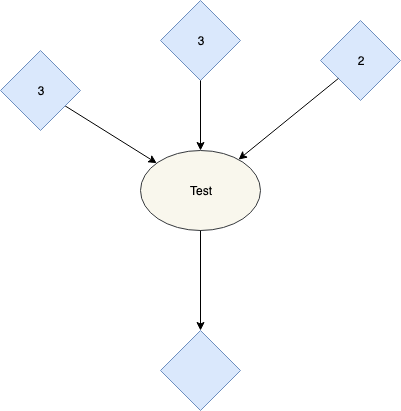

The diagram above was exported from draw.io. Its source (the exported page's mxGraphModel, read from the mxfile embedded in the PNG):
<mxGraphModel dx="1398" dy="479" grid="1" gridSize="10" guides="1" tooltips="1" connect="1" arrows="1" fold="1" page="1" pageScale="1" pageWidth="850" pageHeight="1100" background="#ffffff" math="0" shadow="0">
  <root>
    <mxCell id="0" />
    <mxCell id="1" parent="0" />
    <mxCell id="4" style="edgeStyle=none;rounded=0;jumpStyle=arc;jumpSize=6;html=1;labelBackgroundColor=none;jettySize=auto;orthogonalLoop=1;fontSize=12;" parent="1" source="2" target="3" edge="1">
      <mxGeometry relative="1" as="geometry" />
    </mxCell>
    <mxCell id="2" value="3" style="rhombus;whiteSpace=wrap;html=1;fillColor=#dae8fc;strokeColor=#6c8ebf;" parent="1" vertex="1">
      <mxGeometry x="150" y="120" width="80" height="80" as="geometry" />
    </mxCell>
    <mxCell id="3" value="Test" style="ellipse;whiteSpace=wrap;html=1;fillColor=#f9f7ed;strokeColor=#36393d;" parent="1" vertex="1">
      <mxGeometry x="290" y="220" width="120" height="80" as="geometry" />
    </mxCell>
    <mxCell id="45ias79lufSWynNNq4lS-4" value="" style="rhombus;whiteSpace=wrap;html=1;fillColor=#dae8fc;strokeColor=#6c8ebf;" parent="1" vertex="1">
      <mxGeometry x="310" y="400" width="80" height="80" as="geometry" />
    </mxCell>
    <mxCell id="wjYyD8p5GfeghIphc4jQ-4" value="3" style="rhombus;whiteSpace=wrap;html=1;fillColor=#dae8fc;strokeColor=#6c8ebf;" parent="1" vertex="1">
      <mxGeometry x="310" y="70" width="80" height="80" as="geometry" />
    </mxCell>
    <mxCell id="45ias79lufSWynNNq4lS-5" style="edgeStyle=none;rounded=0;jumpStyle=arc;jumpSize=6;html=1;labelBackgroundColor=none;jettySize=auto;orthogonalLoop=1;fontSize=12;" parent="1" source="3" target="45ias79lufSWynNNq4lS-4" edge="1">
      <mxGeometry relative="1" as="geometry" />
    </mxCell>
    <mxCell id="wjYyD8p5GfeghIphc4jQ-5" value="2" style="rhombus;whiteSpace=wrap;html=1;fillColor=#dae8fc;strokeColor=#6c8ebf;" parent="1" vertex="1">
      <mxGeometry x="470" y="90" width="80" height="80" as="geometry" />
    </mxCell>
    <mxCell id="wjYyD8p5GfeghIphc4jQ-6" style="edgeStyle=none;rounded=0;jumpStyle=arc;jumpSize=6;html=1;labelBackgroundColor=none;jettySize=auto;orthogonalLoop=1;fontSize=12;" parent="1" source="wjYyD8p5GfeghIphc4jQ-4" target="3" edge="1">
      <mxGeometry relative="1" as="geometry" />
    </mxCell>
    <mxCell id="wjYyD8p5GfeghIphc4jQ-7" style="edgeStyle=none;rounded=0;jumpStyle=arc;jumpSize=6;html=1;labelBackgroundColor=none;jettySize=auto;orthogonalLoop=1;fontSize=12;" parent="1" source="wjYyD8p5GfeghIphc4jQ-5" target="3" edge="1">
      <mxGeometry relative="1" as="geometry" />
    </mxCell>
  </root>
</mxGraphModel>